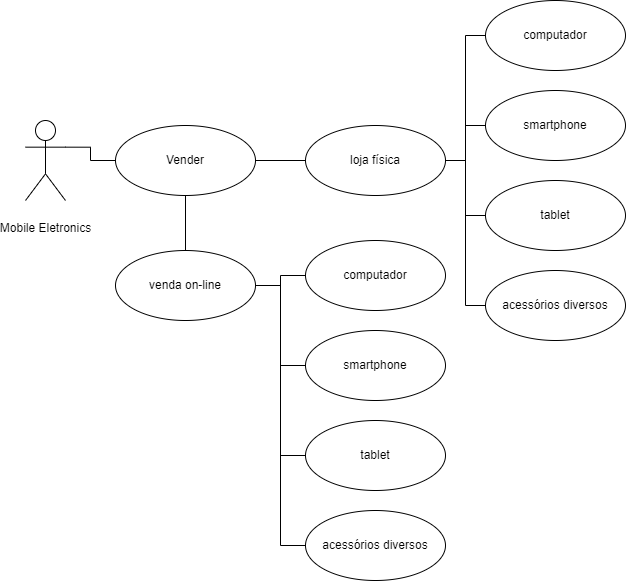

The diagram above was exported from draw.io. Its source (the exported page's mxGraphModel, read from the mxfile embedded in the PNG):
<mxGraphModel dx="2007" dy="775" grid="1" gridSize="10" guides="1" tooltips="1" connect="1" arrows="1" fold="1" page="1" pageScale="1" pageWidth="827" pageHeight="1169" math="0" shadow="0">
  <root>
    <mxCell id="0" />
    <mxCell id="1" parent="0" />
    <mxCell id="vwThFgez4yd9V8rq40Ti-1" style="edgeStyle=orthogonalEdgeStyle;rounded=0;orthogonalLoop=1;jettySize=auto;html=1;exitX=1;exitY=0.3333333333333333;exitDx=0;exitDy=0;exitPerimeter=0;endArrow=none;endFill=0;" edge="1" parent="1" source="vwThFgez4yd9V8rq40Ti-2" target="vwThFgez4yd9V8rq40Ti-5">
      <mxGeometry relative="1" as="geometry" />
    </mxCell>
    <mxCell id="vwThFgez4yd9V8rq40Ti-2" value="&#10;Mobile Eletronics&#10;&#10;" style="shape=umlActor;verticalLabelPosition=bottom;verticalAlign=top;html=1;" vertex="1" parent="1">
      <mxGeometry x="20" y="120" width="40" height="80" as="geometry" />
    </mxCell>
    <mxCell id="vwThFgez4yd9V8rq40Ti-3" style="edgeStyle=orthogonalEdgeStyle;rounded=0;orthogonalLoop=1;jettySize=auto;html=1;exitX=1;exitY=0.5;exitDx=0;exitDy=0;entryX=0;entryY=0.5;entryDx=0;entryDy=0;endArrow=none;endFill=0;" edge="1" parent="1" source="vwThFgez4yd9V8rq40Ti-5" target="vwThFgez4yd9V8rq40Ti-10">
      <mxGeometry relative="1" as="geometry" />
    </mxCell>
    <mxCell id="vwThFgez4yd9V8rq40Ti-4" style="edgeStyle=orthogonalEdgeStyle;rounded=0;orthogonalLoop=1;jettySize=auto;html=1;exitX=0.5;exitY=1;exitDx=0;exitDy=0;endArrow=none;endFill=0;" edge="1" parent="1" source="vwThFgez4yd9V8rq40Ti-5" target="vwThFgez4yd9V8rq40Ti-16">
      <mxGeometry relative="1" as="geometry" />
    </mxCell>
    <mxCell id="vwThFgez4yd9V8rq40Ti-5" value="Vender" style="ellipse;whiteSpace=wrap;html=1;" vertex="1" parent="1">
      <mxGeometry x="110" y="125" width="140" height="70" as="geometry" />
    </mxCell>
    <mxCell id="vwThFgez4yd9V8rq40Ti-6" style="edgeStyle=orthogonalEdgeStyle;rounded=0;orthogonalLoop=1;jettySize=auto;html=1;exitX=1;exitY=0.5;exitDx=0;exitDy=0;entryX=0;entryY=0.5;entryDx=0;entryDy=0;endArrow=none;endFill=0;" edge="1" parent="1" source="vwThFgez4yd9V8rq40Ti-10" target="vwThFgez4yd9V8rq40Ti-11">
      <mxGeometry relative="1" as="geometry" />
    </mxCell>
    <mxCell id="vwThFgez4yd9V8rq40Ti-7" style="edgeStyle=orthogonalEdgeStyle;rounded=0;orthogonalLoop=1;jettySize=auto;html=1;exitX=1;exitY=0.5;exitDx=0;exitDy=0;endArrow=none;endFill=0;" edge="1" parent="1" source="vwThFgez4yd9V8rq40Ti-10" target="vwThFgez4yd9V8rq40Ti-17">
      <mxGeometry relative="1" as="geometry" />
    </mxCell>
    <mxCell id="vwThFgez4yd9V8rq40Ti-8" style="edgeStyle=orthogonalEdgeStyle;rounded=0;orthogonalLoop=1;jettySize=auto;html=1;exitX=1;exitY=0.5;exitDx=0;exitDy=0;entryX=0;entryY=0.5;entryDx=0;entryDy=0;endArrow=none;endFill=0;" edge="1" parent="1" source="vwThFgez4yd9V8rq40Ti-10" target="vwThFgez4yd9V8rq40Ti-18">
      <mxGeometry relative="1" as="geometry" />
    </mxCell>
    <mxCell id="vwThFgez4yd9V8rq40Ti-9" style="edgeStyle=orthogonalEdgeStyle;rounded=0;orthogonalLoop=1;jettySize=auto;html=1;exitX=1;exitY=0.5;exitDx=0;exitDy=0;entryX=0;entryY=0.5;entryDx=0;entryDy=0;endArrow=none;endFill=0;" edge="1" parent="1" source="vwThFgez4yd9V8rq40Ti-10" target="vwThFgez4yd9V8rq40Ti-19">
      <mxGeometry relative="1" as="geometry" />
    </mxCell>
    <mxCell id="vwThFgez4yd9V8rq40Ti-10" value="loja física" style="ellipse;whiteSpace=wrap;html=1;" vertex="1" parent="1">
      <mxGeometry x="300" y="125" width="140" height="70" as="geometry" />
    </mxCell>
    <mxCell id="vwThFgez4yd9V8rq40Ti-11" value="computador" style="ellipse;whiteSpace=wrap;html=1;" vertex="1" parent="1">
      <mxGeometry x="480" width="140" height="70" as="geometry" />
    </mxCell>
    <mxCell id="vwThFgez4yd9V8rq40Ti-12" style="edgeStyle=orthogonalEdgeStyle;rounded=0;orthogonalLoop=1;jettySize=auto;html=1;exitX=1;exitY=0.5;exitDx=0;exitDy=0;entryX=0;entryY=0.5;entryDx=0;entryDy=0;endArrow=none;endFill=0;" edge="1" parent="1" source="vwThFgez4yd9V8rq40Ti-16" target="vwThFgez4yd9V8rq40Ti-20">
      <mxGeometry relative="1" as="geometry" />
    </mxCell>
    <mxCell id="vwThFgez4yd9V8rq40Ti-13" style="edgeStyle=orthogonalEdgeStyle;rounded=0;orthogonalLoop=1;jettySize=auto;html=1;exitX=1;exitY=0.5;exitDx=0;exitDy=0;entryX=0;entryY=0.5;entryDx=0;entryDy=0;endArrow=none;endFill=0;" edge="1" parent="1" source="vwThFgez4yd9V8rq40Ti-16" target="vwThFgez4yd9V8rq40Ti-21">
      <mxGeometry relative="1" as="geometry" />
    </mxCell>
    <mxCell id="vwThFgez4yd9V8rq40Ti-14" style="edgeStyle=orthogonalEdgeStyle;rounded=0;orthogonalLoop=1;jettySize=auto;html=1;exitX=1;exitY=0.5;exitDx=0;exitDy=0;entryX=0;entryY=0.5;entryDx=0;entryDy=0;endArrow=none;endFill=0;" edge="1" parent="1" source="vwThFgez4yd9V8rq40Ti-16" target="vwThFgez4yd9V8rq40Ti-22">
      <mxGeometry relative="1" as="geometry" />
    </mxCell>
    <mxCell id="vwThFgez4yd9V8rq40Ti-15" style="edgeStyle=orthogonalEdgeStyle;rounded=0;orthogonalLoop=1;jettySize=auto;html=1;exitX=1;exitY=0.5;exitDx=0;exitDy=0;entryX=0;entryY=0.5;entryDx=0;entryDy=0;endArrow=none;endFill=0;" edge="1" parent="1" source="vwThFgez4yd9V8rq40Ti-16" target="vwThFgez4yd9V8rq40Ti-23">
      <mxGeometry relative="1" as="geometry" />
    </mxCell>
    <mxCell id="vwThFgez4yd9V8rq40Ti-16" value="venda on-line" style="ellipse;whiteSpace=wrap;html=1;" vertex="1" parent="1">
      <mxGeometry x="110" y="250" width="140" height="70" as="geometry" />
    </mxCell>
    <mxCell id="vwThFgez4yd9V8rq40Ti-17" value="smartphone" style="ellipse;whiteSpace=wrap;html=1;" vertex="1" parent="1">
      <mxGeometry x="480" y="90" width="140" height="70" as="geometry" />
    </mxCell>
    <mxCell id="vwThFgez4yd9V8rq40Ti-18" value="tablet" style="ellipse;whiteSpace=wrap;html=1;" vertex="1" parent="1">
      <mxGeometry x="480" y="180" width="140" height="70" as="geometry" />
    </mxCell>
    <mxCell id="vwThFgez4yd9V8rq40Ti-19" value="acessórios diversos" style="ellipse;whiteSpace=wrap;html=1;" vertex="1" parent="1">
      <mxGeometry x="480" y="270" width="140" height="70" as="geometry" />
    </mxCell>
    <mxCell id="vwThFgez4yd9V8rq40Ti-20" value="computador" style="ellipse;whiteSpace=wrap;html=1;" vertex="1" parent="1">
      <mxGeometry x="300" y="240" width="140" height="70" as="geometry" />
    </mxCell>
    <mxCell id="vwThFgez4yd9V8rq40Ti-21" value="smartphone" style="ellipse;whiteSpace=wrap;html=1;" vertex="1" parent="1">
      <mxGeometry x="300" y="330" width="140" height="70" as="geometry" />
    </mxCell>
    <mxCell id="vwThFgez4yd9V8rq40Ti-22" value="tablet" style="ellipse;whiteSpace=wrap;html=1;" vertex="1" parent="1">
      <mxGeometry x="300" y="420" width="140" height="70" as="geometry" />
    </mxCell>
    <mxCell id="vwThFgez4yd9V8rq40Ti-23" value="acessórios diversos" style="ellipse;whiteSpace=wrap;html=1;" vertex="1" parent="1">
      <mxGeometry x="300" y="510" width="140" height="70" as="geometry" />
    </mxCell>
  </root>
</mxGraphModel>